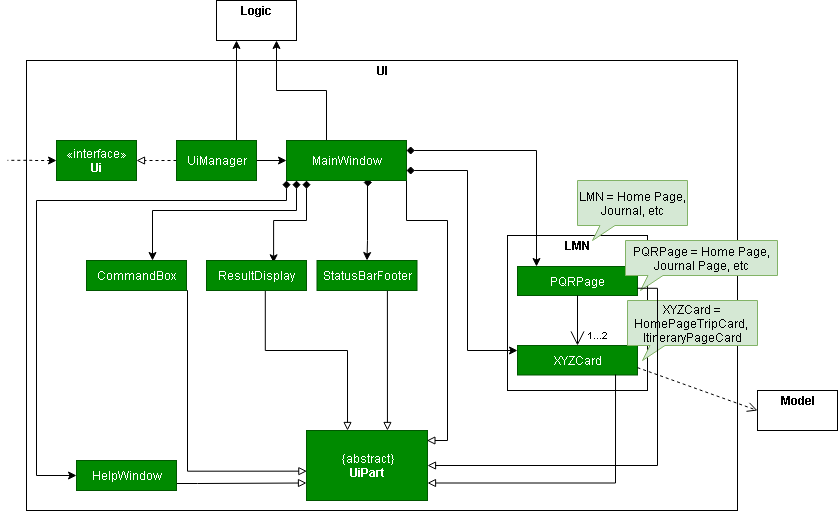

The diagram above was exported from draw.io. Its source (the exported page's mxGraphModel, read from the mxfile embedded in the PNG):
<mxGraphModel dx="866" dy="522" grid="1" gridSize="10" guides="1" tooltips="1" connect="1" arrows="1" fold="1" page="1" pageScale="1" pageWidth="827" pageHeight="1169" math="0" shadow="0">
  <root>
    <mxCell id="0" />
    <mxCell id="1" parent="0" />
    <mxCell id="9OX83WjGaYhnrB9ap7Xl-1" value="" style="rounded=0;whiteSpace=wrap;html=1;fillColor=none;" parent="1" vertex="1">
      <mxGeometry x="49" y="100" width="711" height="450" as="geometry" />
    </mxCell>
    <mxCell id="9OX83WjGaYhnrB9ap7Xl-112" style="edgeStyle=orthogonalEdgeStyle;rounded=0;orthogonalLoop=1;jettySize=auto;html=1;exitX=0;exitY=0.5;exitDx=0;exitDy=0;endArrow=none;endFill=0;startArrow=classic;startFill=1;dashed=1;" parent="1" source="9OX83WjGaYhnrB9ap7Xl-2" edge="1">
      <mxGeometry relative="1" as="geometry">
        <mxPoint x="30" y="199.83333333333337" as="targetPoint" />
      </mxGeometry>
    </mxCell>
    <mxCell id="9OX83WjGaYhnrB9ap7Xl-2" value="«interface»&lt;br&gt;&lt;b&gt;Ui&lt;/b&gt;" style="html=1;fillColor=#008a00;strokeColor=#005700;fontColor=#ffffff;" parent="1" vertex="1">
      <mxGeometry x="79" y="180" width="80" height="40" as="geometry" />
    </mxCell>
    <mxCell id="9OX83WjGaYhnrB9ap7Xl-4" style="edgeStyle=orthogonalEdgeStyle;rounded=0;orthogonalLoop=1;jettySize=auto;html=1;exitX=0;exitY=0.5;exitDx=0;exitDy=0;entryX=1;entryY=0.5;entryDx=0;entryDy=0;endArrow=block;endFill=0;dashed=1;" parent="1" source="9OX83WjGaYhnrB9ap7Xl-3" target="9OX83WjGaYhnrB9ap7Xl-2" edge="1">
      <mxGeometry relative="1" as="geometry" />
    </mxCell>
    <mxCell id="9OX83WjGaYhnrB9ap7Xl-8" style="edgeStyle=orthogonalEdgeStyle;rounded=0;orthogonalLoop=1;jettySize=auto;html=1;exitX=0.75;exitY=0;exitDx=0;exitDy=0;entryX=0.25;entryY=1;entryDx=0;entryDy=0;endArrow=classic;endFill=1;" parent="1" source="9OX83WjGaYhnrB9ap7Xl-3" target="9OX83WjGaYhnrB9ap7Xl-5" edge="1">
      <mxGeometry relative="1" as="geometry" />
    </mxCell>
    <mxCell id="9OX83WjGaYhnrB9ap7Xl-11" style="edgeStyle=orthogonalEdgeStyle;rounded=0;orthogonalLoop=1;jettySize=auto;html=1;exitX=1;exitY=0.5;exitDx=0;exitDy=0;entryX=0;entryY=0.5;entryDx=0;entryDy=0;endArrow=classic;endFill=1;" parent="1" source="9OX83WjGaYhnrB9ap7Xl-3" target="9OX83WjGaYhnrB9ap7Xl-9" edge="1">
      <mxGeometry relative="1" as="geometry" />
    </mxCell>
    <mxCell id="9OX83WjGaYhnrB9ap7Xl-3" value="UiManager" style="html=1;fillColor=#008a00;strokeColor=#005700;fontColor=#ffffff;" parent="1" vertex="1">
      <mxGeometry x="199" y="180" width="80" height="40" as="geometry" />
    </mxCell>
    <mxCell id="9OX83WjGaYhnrB9ap7Xl-7" value="" style="group" parent="1" vertex="1" connectable="0">
      <mxGeometry x="239" y="40" width="80" height="40" as="geometry" />
    </mxCell>
    <mxCell id="9OX83WjGaYhnrB9ap7Xl-5" value="" style="html=1;fillColor=none;" parent="9OX83WjGaYhnrB9ap7Xl-7" vertex="1">
      <mxGeometry width="80" height="40" as="geometry" />
    </mxCell>
    <mxCell id="9OX83WjGaYhnrB9ap7Xl-6" value="&lt;b&gt;Logic&lt;/b&gt;" style="text;html=1;align=center;verticalAlign=middle;resizable=0;points=[];autosize=1;" parent="9OX83WjGaYhnrB9ap7Xl-7" vertex="1">
      <mxGeometry x="15" width="50" height="20" as="geometry" />
    </mxCell>
    <mxCell id="9OX83WjGaYhnrB9ap7Xl-12" style="edgeStyle=orthogonalEdgeStyle;rounded=0;orthogonalLoop=1;jettySize=auto;html=1;exitX=0.5;exitY=0;exitDx=0;exitDy=0;entryX=0.75;entryY=1;entryDx=0;entryDy=0;endArrow=classic;endFill=1;" parent="1" source="9OX83WjGaYhnrB9ap7Xl-9" target="9OX83WjGaYhnrB9ap7Xl-5" edge="1">
      <mxGeometry relative="1" as="geometry">
        <Array as="points">
          <mxPoint x="349" y="130" />
          <mxPoint x="299" y="130" />
        </Array>
      </mxGeometry>
    </mxCell>
    <mxCell id="9OX83WjGaYhnrB9ap7Xl-20" style="edgeStyle=orthogonalEdgeStyle;rounded=0;orthogonalLoop=1;jettySize=auto;html=1;exitX=0;exitY=1;exitDx=0;exitDy=0;entryX=0;entryY=0.5;entryDx=0;entryDy=0;endArrow=classic;endFill=1;startArrow=diamond;startFill=1;" parent="1" source="9OX83WjGaYhnrB9ap7Xl-9" target="9OX83WjGaYhnrB9ap7Xl-18" edge="1">
      <mxGeometry relative="1" as="geometry">
        <Array as="points">
          <mxPoint x="309" y="240" />
          <mxPoint x="59" y="240" />
          <mxPoint x="59" y="515" />
        </Array>
      </mxGeometry>
    </mxCell>
    <mxCell id="9OX83WjGaYhnrB9ap7Xl-21" style="edgeStyle=orthogonalEdgeStyle;rounded=0;orthogonalLoop=1;jettySize=auto;html=1;endArrow=classic;endFill=1;startArrow=diamond;startFill=1;" parent="1" edge="1">
      <mxGeometry relative="1" as="geometry">
        <mxPoint x="319" y="220" as="sourcePoint" />
        <Array as="points">
          <mxPoint x="319" y="250" />
          <mxPoint x="175" y="250" />
        </Array>
        <mxPoint x="175" y="300" as="targetPoint" />
      </mxGeometry>
    </mxCell>
    <mxCell id="9OX83WjGaYhnrB9ap7Xl-22" style="edgeStyle=orthogonalEdgeStyle;rounded=0;orthogonalLoop=1;jettySize=auto;html=1;entryX=0.671;entryY=0.076;entryDx=0;entryDy=0;endArrow=classic;endFill=1;startArrow=diamond;startFill=1;entryPerimeter=0;" parent="1" target="9OX83WjGaYhnrB9ap7Xl-16" edge="1">
      <mxGeometry relative="1" as="geometry">
        <mxPoint x="329" y="220" as="sourcePoint" />
        <Array as="points">
          <mxPoint x="329" y="260" />
          <mxPoint x="296" y="260" />
        </Array>
      </mxGeometry>
    </mxCell>
    <mxCell id="9OX83WjGaYhnrB9ap7Xl-23" style="edgeStyle=orthogonalEdgeStyle;rounded=0;orthogonalLoop=1;jettySize=auto;html=1;entryX=0.5;entryY=0;entryDx=0;entryDy=0;endArrow=classic;endFill=1;startArrow=diamond;startFill=1;exitX=0.642;exitY=1.05;exitDx=0;exitDy=0;exitPerimeter=0;" parent="1" source="9OX83WjGaYhnrB9ap7Xl-9" target="9OX83WjGaYhnrB9ap7Xl-15" edge="1">
      <mxGeometry relative="1" as="geometry">
        <mxPoint x="339" y="220" as="sourcePoint" />
        <Array as="points">
          <mxPoint x="390" y="222" />
          <mxPoint x="390" y="280" />
        </Array>
      </mxGeometry>
    </mxCell>
    <mxCell id="9OX83WjGaYhnrB9ap7Xl-114" style="edgeStyle=orthogonalEdgeStyle;rounded=0;orthogonalLoop=1;jettySize=auto;html=1;exitX=1;exitY=1;exitDx=0;exitDy=0;startArrow=none;startFill=0;endArrow=block;endFill=0;entryX=0.995;entryY=0.143;entryDx=0;entryDy=0;entryPerimeter=0;" parent="1" source="9OX83WjGaYhnrB9ap7Xl-9" target="9OX83WjGaYhnrB9ap7Xl-14" edge="1">
      <mxGeometry relative="1" as="geometry">
        <mxPoint x="451" y="480" as="targetPoint" />
        <Array as="points">
          <mxPoint x="429" y="260" />
          <mxPoint x="470" y="260" />
          <mxPoint x="470" y="480" />
        </Array>
      </mxGeometry>
    </mxCell>
    <mxCell id="9OX83WjGaYhnrB9ap7Xl-9" value="MainWindow" style="html=1;fillColor=#008a00;strokeColor=#005700;fontColor=#ffffff;" parent="1" vertex="1">
      <mxGeometry x="309" y="180" width="120" height="40" as="geometry" />
    </mxCell>
    <mxCell id="9OX83WjGaYhnrB9ap7Xl-13" value="&lt;b&gt;UI&lt;/b&gt;" style="text;html=1;align=center;verticalAlign=middle;resizable=0;points=[];autosize=1;" parent="1" vertex="1">
      <mxGeometry x="389.5" y="100" width="30" height="20" as="geometry" />
    </mxCell>
    <mxCell id="9OX83WjGaYhnrB9ap7Xl-14" value="{abstract}&lt;br&gt;&lt;b&gt;UiPart&lt;/b&gt;" style="html=1;fillColor=#008a00;strokeColor=#005700;fontColor=#ffffff;" parent="1" vertex="1">
      <mxGeometry x="329" y="470" width="121" height="70" as="geometry" />
    </mxCell>
    <mxCell id="9OX83WjGaYhnrB9ap7Xl-96" style="edgeStyle=orthogonalEdgeStyle;rounded=0;orthogonalLoop=1;jettySize=auto;html=1;exitX=0.704;exitY=1.007;exitDx=0;exitDy=0;endArrow=block;endFill=0;exitPerimeter=0;entryX=0.669;entryY=0;entryDx=0;entryDy=0;entryPerimeter=0;" parent="1" source="9OX83WjGaYhnrB9ap7Xl-15" target="9OX83WjGaYhnrB9ap7Xl-14" edge="1">
      <mxGeometry relative="1" as="geometry">
        <Array as="points" />
        <mxPoint x="410" y="460" as="targetPoint" />
      </mxGeometry>
    </mxCell>
    <mxCell id="9OX83WjGaYhnrB9ap7Xl-15" value="StatusBarFooter" style="html=1;fillColor=#008a00;strokeColor=#005700;fontColor=#ffffff;" parent="1" vertex="1">
      <mxGeometry x="339.5" y="300" width="100" height="30" as="geometry" />
    </mxCell>
    <mxCell id="9OX83WjGaYhnrB9ap7Xl-97" style="edgeStyle=orthogonalEdgeStyle;rounded=0;orthogonalLoop=1;jettySize=auto;html=1;exitX=0.588;exitY=0.949;exitDx=0;exitDy=0;entryX=0.339;entryY=0;entryDx=0;entryDy=0;entryPerimeter=0;endArrow=block;endFill=0;exitPerimeter=0;" parent="1" source="9OX83WjGaYhnrB9ap7Xl-16" target="9OX83WjGaYhnrB9ap7Xl-14" edge="1">
      <mxGeometry relative="1" as="geometry">
        <Array as="points">
          <mxPoint x="288" y="390" />
          <mxPoint x="370" y="390" />
        </Array>
      </mxGeometry>
    </mxCell>
    <mxCell id="9OX83WjGaYhnrB9ap7Xl-16" value="ResultDisplay" style="html=1;fillColor=#008a00;strokeColor=#005700;fontColor=#ffffff;" parent="1" vertex="1">
      <mxGeometry x="229" y="300" width="100" height="30" as="geometry" />
    </mxCell>
    <mxCell id="9OX83WjGaYhnrB9ap7Xl-98" style="edgeStyle=orthogonalEdgeStyle;rounded=0;orthogonalLoop=1;jettySize=auto;html=1;exitX=0.75;exitY=1;exitDx=0;exitDy=0;entryX=0.003;entryY=0.581;entryDx=0;entryDy=0;entryPerimeter=0;endArrow=block;endFill=0;" parent="1" source="9OX83WjGaYhnrB9ap7Xl-17" target="9OX83WjGaYhnrB9ap7Xl-14" edge="1">
      <mxGeometry relative="1" as="geometry">
        <Array as="points">
          <mxPoint x="210" y="330" />
          <mxPoint x="210" y="511" />
        </Array>
      </mxGeometry>
    </mxCell>
    <mxCell id="9OX83WjGaYhnrB9ap7Xl-17" value="CommandBox" style="html=1;fillColor=#008a00;strokeColor=#005700;fontColor=#ffffff;" parent="1" vertex="1">
      <mxGeometry x="109" y="300" width="100" height="30" as="geometry" />
    </mxCell>
    <mxCell id="9OX83WjGaYhnrB9ap7Xl-93" style="edgeStyle=orthogonalEdgeStyle;rounded=0;orthogonalLoop=1;jettySize=auto;html=1;exitX=1;exitY=0.5;exitDx=0;exitDy=0;entryX=0;entryY=0.75;entryDx=0;entryDy=0;endArrow=block;endFill=0;" parent="1" source="9OX83WjGaYhnrB9ap7Xl-18" target="9OX83WjGaYhnrB9ap7Xl-14" edge="1">
      <mxGeometry relative="1" as="geometry">
        <Array as="points">
          <mxPoint x="199" y="523" />
          <mxPoint x="220" y="523" />
        </Array>
      </mxGeometry>
    </mxCell>
    <mxCell id="9OX83WjGaYhnrB9ap7Xl-18" value="HelpWindow" style="html=1;fillColor=#008a00;strokeColor=#005700;fontColor=#ffffff;" parent="1" vertex="1">
      <mxGeometry x="99" y="500" width="100" height="30" as="geometry" />
    </mxCell>
    <mxCell id="9OX83WjGaYhnrB9ap7Xl-38" value="" style="group" parent="1" vertex="1" connectable="0">
      <mxGeometry x="530" y="275" width="250" height="155" as="geometry" />
    </mxCell>
    <mxCell id="9OX83WjGaYhnrB9ap7Xl-39" value="" style="rounded=0;whiteSpace=wrap;html=1;fillColor=none;" parent="9OX83WjGaYhnrB9ap7Xl-38" vertex="1">
      <mxGeometry width="140" height="155" as="geometry" />
    </mxCell>
    <mxCell id="9OX83WjGaYhnrB9ap7Xl-40" value="&lt;b&gt;LMN&lt;/b&gt;" style="text;html=1;align=center;verticalAlign=middle;resizable=0;points=[];autosize=1;" parent="9OX83WjGaYhnrB9ap7Xl-38" vertex="1">
      <mxGeometry x="50" width="40" height="20" as="geometry" />
    </mxCell>
    <mxCell id="9OX83WjGaYhnrB9ap7Xl-47" value="PQRPage" style="html=1;fillColor=#008a00;strokeColor=#005700;fontColor=#ffffff;" parent="9OX83WjGaYhnrB9ap7Xl-38" vertex="1">
      <mxGeometry x="10" y="31" width="120" height="29" as="geometry" />
    </mxCell>
    <mxCell id="9OX83WjGaYhnrB9ap7Xl-48" value="XYZCard" style="html=1;fillColor=#008a00;strokeColor=#005700;fontColor=#ffffff;" parent="9OX83WjGaYhnrB9ap7Xl-38" vertex="1">
      <mxGeometry x="10" y="110" width="120" height="29.5" as="geometry" />
    </mxCell>
    <mxCell id="ItZjtKooKfvUGM_zLzUe-11" value="XYZCard = HomePageTripCard,&amp;nbsp;&lt;br&gt;ItineraryPageCard" style="whiteSpace=wrap;html=1;shape=mxgraph.basic.rectCallout;dx=30;dy=15;boundedLbl=1;fillColor=#d5e8d4;strokeColor=#82b366;" parent="9OX83WjGaYhnrB9ap7Xl-38" vertex="1">
      <mxGeometry x="120" y="65" width="130" height="60" as="geometry" />
    </mxCell>
    <mxCell id="ItZjtKooKfvUGM_zLzUe-16" value="" style="endArrow=open;endFill=1;endSize=12;html=1;entryX=0.5;entryY=0;entryDx=0;entryDy=0;exitX=0.5;exitY=1;exitDx=0;exitDy=0;" parent="9OX83WjGaYhnrB9ap7Xl-38" source="9OX83WjGaYhnrB9ap7Xl-47" target="9OX83WjGaYhnrB9ap7Xl-48" edge="1">
      <mxGeometry width="160" relative="1" as="geometry">
        <mxPoint x="40" y="85" as="sourcePoint" />
        <mxPoint x="200" y="85" as="targetPoint" />
      </mxGeometry>
    </mxCell>
    <mxCell id="ItZjtKooKfvUGM_zLzUe-18" value="1...2" style="text;html=1;align=center;verticalAlign=middle;resizable=0;points=[];autosize=1;fontSize=10;" parent="9OX83WjGaYhnrB9ap7Xl-38" vertex="1">
      <mxGeometry x="70" y="90" width="40" height="20" as="geometry" />
    </mxCell>
    <mxCell id="ItZjtKooKfvUGM_zLzUe-5" value="LMN = Home Page, Journal, etc" style="whiteSpace=wrap;html=1;shape=mxgraph.basic.rectCallout;dx=30;dy=15;boundedLbl=1;fillColor=#d5e8d4;strokeColor=#82b366;" parent="1" vertex="1">
      <mxGeometry x="600" y="220" width="110" height="60" as="geometry" />
    </mxCell>
    <mxCell id="ItZjtKooKfvUGM_zLzUe-6" value="PQRPage = Home Page, Journal Page, etc" style="whiteSpace=wrap;html=1;shape=mxgraph.basic.rectCallout;dx=30;dy=15;boundedLbl=1;fillColor=#d5e8d4;strokeColor=#82b366;" parent="1" vertex="1">
      <mxGeometry x="648" y="280" width="152" height="50" as="geometry" />
    </mxCell>
    <mxCell id="ItZjtKooKfvUGM_zLzUe-12" style="edgeStyle=orthogonalEdgeStyle;rounded=0;orthogonalLoop=1;jettySize=auto;html=1;endArrow=classic;endFill=1;startArrow=diamond;startFill=1;exitX=1;exitY=0.25;exitDx=0;exitDy=0;" parent="1" source="9OX83WjGaYhnrB9ap7Xl-9" edge="1">
      <mxGeometry relative="1" as="geometry">
        <mxPoint x="526.04" y="162" as="sourcePoint" />
        <Array as="points">
          <mxPoint x="559" y="190" />
        </Array>
        <mxPoint x="559" y="306" as="targetPoint" />
      </mxGeometry>
    </mxCell>
    <mxCell id="ItZjtKooKfvUGM_zLzUe-15" style="edgeStyle=orthogonalEdgeStyle;rounded=0;orthogonalLoop=1;jettySize=auto;html=1;endArrow=classic;endFill=1;startArrow=diamond;startFill=1;exitX=1;exitY=0.75;exitDx=0;exitDy=0;" parent="1" source="9OX83WjGaYhnrB9ap7Xl-9" edge="1">
      <mxGeometry relative="1" as="geometry">
        <mxPoint x="490" y="210" as="sourcePoint" />
        <Array as="points">
          <mxPoint x="490" y="210" />
          <mxPoint x="490" y="390" />
          <mxPoint x="540" y="390" />
        </Array>
        <mxPoint x="540" y="390" as="targetPoint" />
      </mxGeometry>
    </mxCell>
    <mxCell id="ItZjtKooKfvUGM_zLzUe-21" style="edgeStyle=orthogonalEdgeStyle;rounded=0;orthogonalLoop=1;jettySize=auto;html=1;exitX=1;exitY=0.75;exitDx=0;exitDy=0;endArrow=block;endFill=0;entryX=1;entryY=0.5;entryDx=0;entryDy=0;" parent="1" source="9OX83WjGaYhnrB9ap7Xl-47" target="9OX83WjGaYhnrB9ap7Xl-14" edge="1">
      <mxGeometry relative="1" as="geometry">
        <Array as="points" />
        <mxPoint x="709.0000000000001" y="330.00000000000006" as="sourcePoint" />
        <mxPoint x="709" y="510" as="targetPoint" />
      </mxGeometry>
    </mxCell>
    <mxCell id="ItZjtKooKfvUGM_zLzUe-22" style="edgeStyle=orthogonalEdgeStyle;rounded=0;orthogonalLoop=1;jettySize=auto;html=1;exitX=0.817;exitY=0.983;exitDx=0;exitDy=0;endArrow=block;endFill=0;exitPerimeter=0;entryX=1;entryY=0.75;entryDx=0;entryDy=0;" parent="1" source="9OX83WjGaYhnrB9ap7Xl-48" target="9OX83WjGaYhnrB9ap7Xl-14" edge="1">
      <mxGeometry relative="1" as="geometry">
        <Array as="points">
          <mxPoint x="638" y="523" />
        </Array>
        <mxPoint x="640.0000000000001" y="445.00000000000006" as="sourcePoint" />
        <mxPoint x="448" y="540" as="targetPoint" />
      </mxGeometry>
    </mxCell>
    <mxCell id="5D6H0a3PKHA9JeCDVUem-2" value="" style="html=1;verticalAlign=bottom;endArrow=open;dashed=1;endSize=8;exitX=1;exitY=0.75;exitDx=0;exitDy=0;" edge="1" parent="1" source="9OX83WjGaYhnrB9ap7Xl-48">
      <mxGeometry relative="1" as="geometry">
        <mxPoint x="820" y="460" as="sourcePoint" />
        <mxPoint x="780" y="450" as="targetPoint" />
      </mxGeometry>
    </mxCell>
    <mxCell id="5D6H0a3PKHA9JeCDVUem-6" value="" style="group" vertex="1" connectable="0" parent="1">
      <mxGeometry x="780" y="430" width="80" height="40" as="geometry" />
    </mxCell>
    <mxCell id="5D6H0a3PKHA9JeCDVUem-7" value="" style="html=1;fillColor=none;" vertex="1" parent="5D6H0a3PKHA9JeCDVUem-6">
      <mxGeometry width="80" height="40" as="geometry" />
    </mxCell>
    <mxCell id="5D6H0a3PKHA9JeCDVUem-8" value="&lt;b&gt;Model&lt;/b&gt;" style="text;html=1;align=center;verticalAlign=middle;resizable=0;points=[];autosize=1;" vertex="1" parent="5D6H0a3PKHA9JeCDVUem-6">
      <mxGeometry x="15" width="50" height="20" as="geometry" />
    </mxCell>
  </root>
</mxGraphModel>